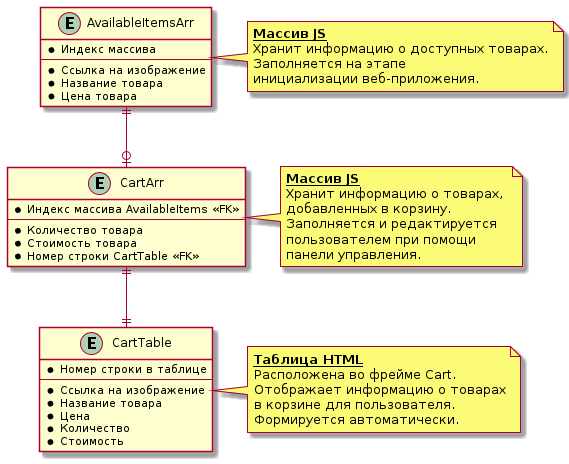

The diagram above was rendered by PlantUML. Its source (embedded in the PNG):
@startuml
skinparam linetype ortho
entity AvailableItemsArr {
	  * Индекс массива
	  --
	  * Ссылка на изображение
	  * Название товара
	  * Цена товара
}

note right of AvailableItemsArr 
**__Массив JS__**
Хранит информацию о доступных товарах.
Заполняется на этапе 
инициализации веб-приложения.
end note

entity CartArr {
	  * Индекс массива AvailableItems <<FK>>
	  --
	  * Количество товара
	  * Стоимость товара
	  * Номер строки CartTable <<FK>>
}

note right of CartArr 
**__Массив JS__**
Хранит информацию о товарах, 
добавленных в корзину.
Заполняется и редактируется
пользователем при помощи 
панели управления.
end note

entity CartTable {
	  * Номер строки в таблице
	  --
	  * Ссылка на изображение
	  * Название товара
	  * Цена
	  * Количество
	  * Стоимость
}

note right of CartTable 
**__Таблица HTML__**
Расположена во фрейме Cart.
Отображает информацию о товарах
в корзине для пользователя.
Формируется автоматически.
end note

AvailableItemsArr ||--o| CartArr
CartArr ||--|| CartTable

@enduml